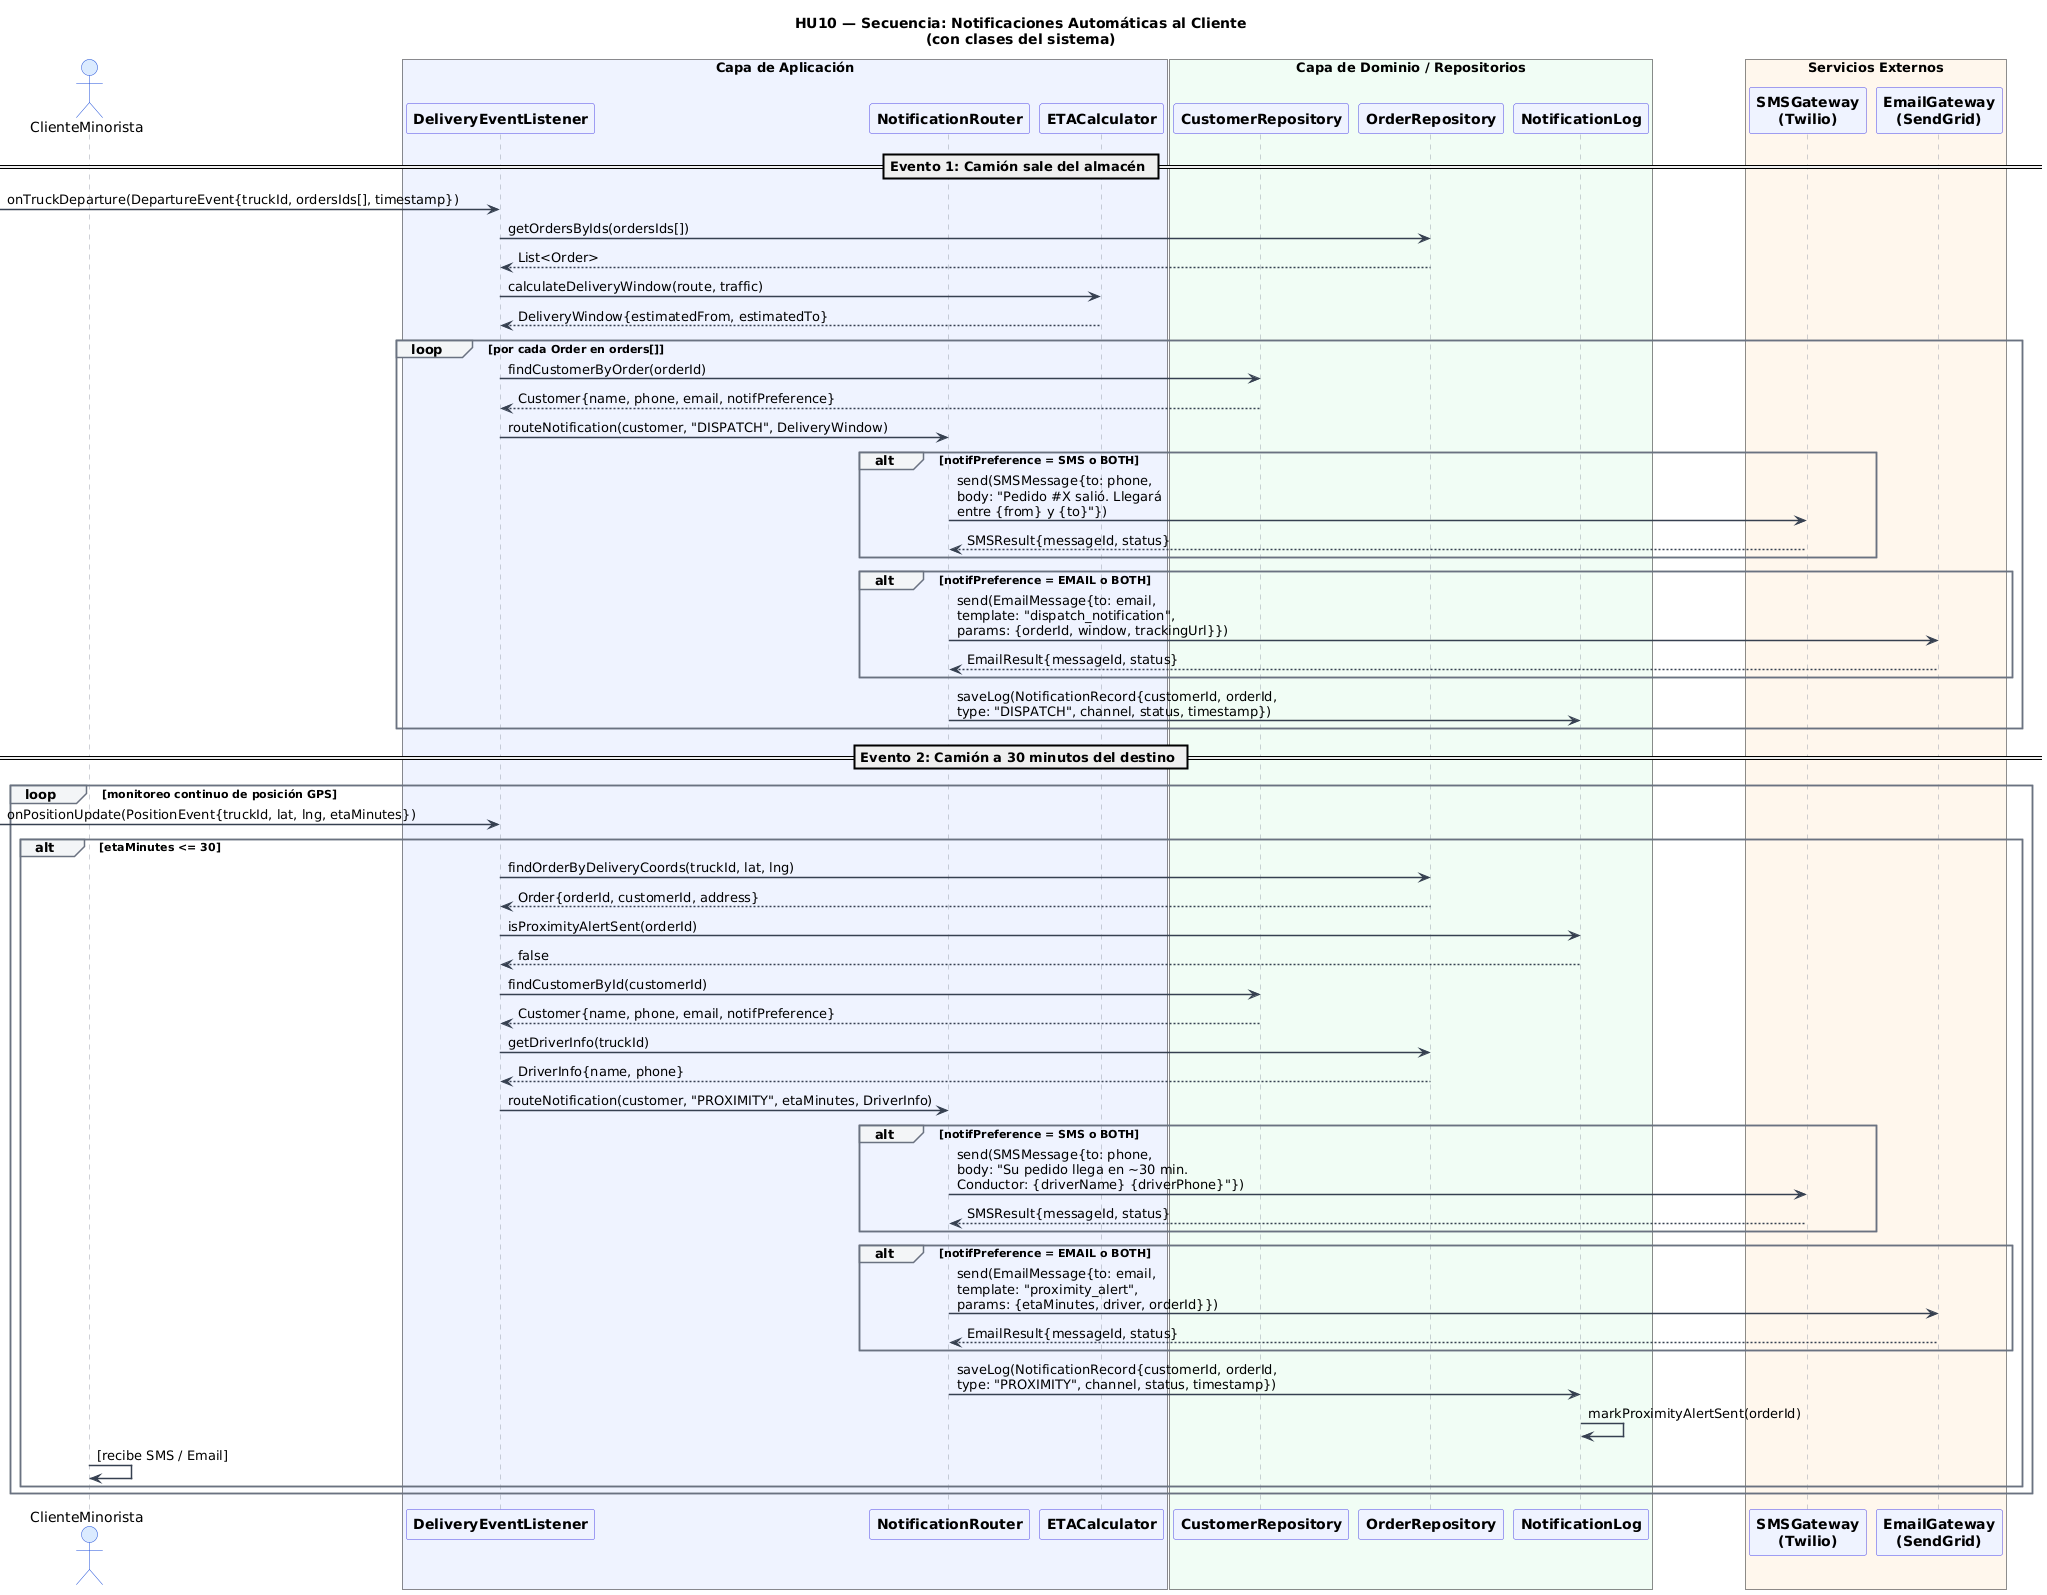

The diagram above was rendered by PlantUML. Its source (embedded in the PNG):
@startuml
title HU10 — Secuencia: Notificaciones Automáticas al Cliente\n(con clases del sistema)

skinparam sequenceArrowThickness 1.5
skinparam sequenceParticipantBackgroundColor #EEF2FF
skinparam sequenceParticipantBorderColor #4F46E5
skinparam sequenceParticipantFontStyle bold
skinparam sequenceActorBackgroundColor #DBEAFE
skinparam sequenceActorBorderColor #1D4ED8
skinparam sequenceLifeLineBorderColor #9CA3AF
skinparam noteBorderColor #EA580C
skinparam noteBackgroundColor #FFF7ED
skinparam ArrowColor #374151
skinparam sequenceGroupBackgroundColor #F3F4F6
skinparam sequenceGroupBorderColor #6B7280

actor "ClienteMinorista" as C

box "Capa de Aplicación" #EEF2FF
  participant "DeliveryEventListener" as DEL
  participant "NotificationRouter" as NR
  participant "ETACalculator" as ETA
end box

box "Capa de Dominio / Repositorios" #F0FDF4
  participant "CustomerRepository" as CR
  participant "OrderRepository" as OR
  participant "NotificationLog" as NL
end box

box "Servicios Externos" #FFF7ED
  participant "SMSGateway\n(Twilio)" as SMS
  participant "EmailGateway\n(SendGrid)" as EMAIL
end box

== Evento 1: Camión sale del almacén ==

[-> DEL : onTruckDeparture(DepartureEvent{truckId, ordersIds[], timestamp})

DEL -> OR : getOrdersByIds(ordersIds[])
OR --> DEL : List<Order>

DEL -> ETA : calculateDeliveryWindow(route, traffic)
ETA --> DEL : DeliveryWindow{estimatedFrom, estimatedTo}

loop por cada Order en orders[]

  DEL -> CR : findCustomerByOrder(orderId)
  CR --> DEL : Customer{name, phone, email, notifPreference}

  DEL -> NR : routeNotification(customer, "DISPATCH", DeliveryWindow)

  alt notifPreference = SMS o BOTH
    NR -> SMS : send(SMSMessage{to: phone,\nbody: "Pedido #X salió. Llegará\nentre {from} y {to}"})
    SMS --> NR : SMSResult{messageId, status}
  end

  alt notifPreference = EMAIL o BOTH
    NR -> EMAIL : send(EmailMessage{to: email,\ntemplate: "dispatch_notification",\nparams: {orderId, window, trackingUrl}})
    EMAIL --> NR : EmailResult{messageId, status}
  end

  NR -> NL : saveLog(NotificationRecord{customerId, orderId,\ntype: "DISPATCH", channel, status, timestamp})

end

== Evento 2: Camión a 30 minutos del destino ==

loop monitoreo continuo de posición GPS

  [-> DEL : onPositionUpdate(PositionEvent{truckId, lat, lng, etaMinutes})

  alt etaMinutes <= 30

    DEL -> OR : findOrderByDeliveryCoords(truckId, lat, lng)
    OR --> DEL : Order{orderId, customerId, address}

    DEL -> NL : isProximityAlertSent(orderId)
    NL --> DEL : false

    DEL -> CR : findCustomerById(customerId)
    CR --> DEL : Customer{name, phone, email, notifPreference}

    DEL -> OR : getDriverInfo(truckId)
    OR --> DEL : DriverInfo{name, phone}

    DEL -> NR : routeNotification(customer, "PROXIMITY", etaMinutes, DriverInfo)

    alt notifPreference = SMS o BOTH
      NR -> SMS : send(SMSMessage{to: phone,\nbody: "Su pedido llega en ~30 min.\nConductor: {driverName} {driverPhone}"})
      SMS --> NR : SMSResult{messageId, status}
    end

    alt notifPreference = EMAIL o BOTH
      NR -> EMAIL : send(EmailMessage{to: email,\ntemplate: "proximity_alert",\nparams: {etaMinutes, driver, orderId}})
      EMAIL --> NR : EmailResult{messageId, status}
    end

    NR -> NL : saveLog(NotificationRecord{customerId, orderId,\ntype: "PROXIMITY", channel, status, timestamp})
    NL -> NL : markProximityAlertSent(orderId)

    C -> C : [recibe SMS / Email]

  end

end
@enduml